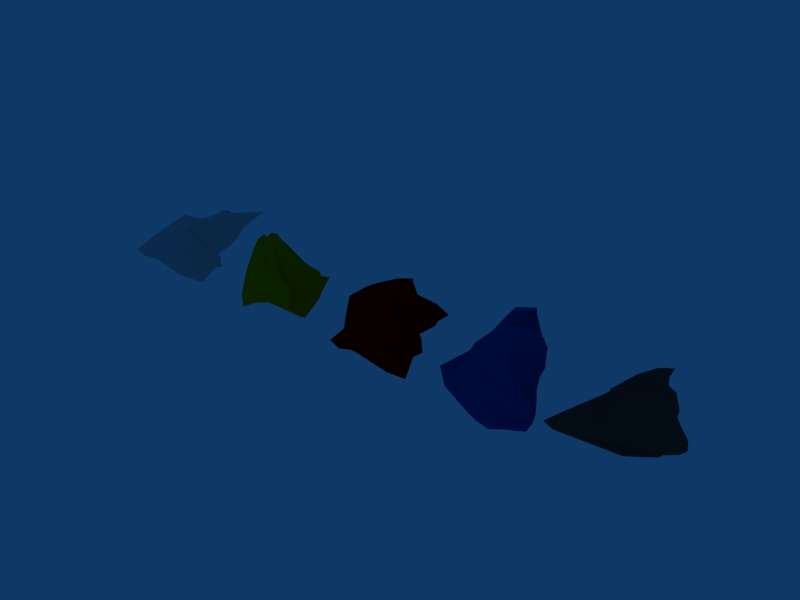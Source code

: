 # Source: 5_minerals.blend  (saved by Blender 2.49.2; exported with 4.5.12 LTS)
import bpy
from mathutils import Matrix  # noqa: F401  (used for matrix-valued properties, if any)

bpy.ops.wm.read_factory_settings(use_empty=True)
scene = bpy.context.scene
scene.name = 'Scene'

# ---- collections
col_collection_1 = bpy.data.collections.new('Collection 1'); scene.collection.children.link(col_collection_1)

# ---- materials (node trees are filled in below, after node groups)
mat_material_005 = bpy.data.materials.new('Material.005')
mat_material_005.alpha_threshold = 0.0
mat_material_005.diffuse_color = (0.02456, 0.1794, 0.5524, 1.0)
mat_material_005.roughness = 0.5
mat_material_005.line_color = (0.0, 0.0, 0.0, 1.0)
mat_material_003 = bpy.data.materials.new('Material.003')
mat_material_003.alpha_threshold = 0.0
mat_material_003.diffuse_color = (0.7486, 0.5515, 0.005297, 1.0)
mat_material_003.roughness = 0.5
mat_material_003.line_color = (0.0, 0.0, 0.0, 1.0)
mat_material_002 = bpy.data.materials.new('Material.002')
mat_material_002.alpha_threshold = 0.0
mat_material_002.diffuse_color = (0.7299, 0.7299, 0.7299, 1.0)
mat_material_002.roughness = 0.5
mat_material_002.line_color = (0.0, 0.0, 0.0, 1.0)
mat_material_004 = bpy.data.materials.new('Material.004')
mat_material_004.alpha_threshold = 0.0
mat_material_004.diffuse_color = (0.6178, 0.0, 0.0, 1.0)
mat_material_004.roughness = 0.5
mat_material_004.line_color = (0.0, 0.0, 0.0, 1.0)
mat_material_001 = bpy.data.materials.new('Material.001')
mat_material_001.alpha_threshold = 0.0
mat_material_001.diffuse_color = (0.2627, 0.2056, 0.2056, 1.0)
mat_material_001.roughness = 0.5
mat_material_001.line_color = (0.0, 0.0, 0.0, 1.0)

# ---- material node trees

# ---- world
world_world = bpy.data.worlds.new('World'); scene.world = world_world
world_world.color = (0.05656, 0.2208, 0.4)
world_world.use_sun_shadow = False
world_world.sun_shadow_jitter_overblur = 0.0
world_world.cycles.sampling_method = 'MANUAL'
world_world.cycles.sample_map_resolution = 256

# ---- meshes
me_cube_005 = bpy.data.meshes.new('Cube.005')
me_cube_005.from_pydata([(0.7896, 1.312, -1.028), (1.586, 0.05025, -1.498), (-1.056, -0.2464, -1.981), (-1.395, 0.7338, -1.968), (0.9768, 1.363, 1.047), (0.308, -0.3693, 1.496), (-1.56, 0.489, -0.2241), (-0.228, 2.138, 1.43), (0.09133, -0.475, -1.933), (1.134, 0.7694, -1.34), (-0.211, 0.8507, -1.641), (-0.9437, 0.1518, -2.194), (0.878, 0.4161, 1.39), (-0.7073, 0.03333, 0.8354), (-0.9316, 1.272, 0.646), (0.1493, 1.753, 1.362), (1.057, -0.7219, 0.4967), (1.115, 1.366, -0.1095), (-2.174, -0.01772, -1.243), (-2.231, 1.261, -1.529), (0.6038, 0.1013, -2.185), (-0.2253, 0.9068, 1.762), (1.195, 0.6599, -0.05008), (-1.481, -0.334, -0.9382), (-2.271, 0.786, -1.234), (0.0001713, 1.038, -0.5349), (0.8548, -0.3929, -1.751), (-0.4734, -0.4296, -2.067), (0.8946, 1.064, -1.161), (1.418, 0.4399, -1.484), (0.4359, 1.247, -1.265), (-0.8945, 0.7428, -1.901), (-0.8314, -0.132, -2.156), (-1.241, 0.4949, -2.076), (0.838, 0.8502, 1.217), (0.5059, -0.008574, 1.471), (-0.1171, -0.3841, 1.578), (-1.224, 0.277, 0.1832), (-1.313, 0.8283, 0.1713), (-0.6866, 1.683, 0.9667), (0.5029, 1.607, 1.139), (0.2379, 2.004, 1.518), (1.618, -0.06036, -0.9042), (0.4838, -0.5784, 1.191), (0.8939, 1.294, -0.6606), (1.111, 1.412, 0.5068), (-1.627, -0.1136, -1.654), (-2.484, 0.03024, -0.7698), (-1.857, 0.9695, -1.822), (-1.244, 1.472, -0.1516), (0.5367, -0.1743, -2.127), (1.059, 0.4401, -1.883), (0.2573, 0.3703, -2.045), (0.04789, -0.0237, -2.384), (-0.2107, 1.358, 1.861), (0.1686, 1.348, 1.672), (0.09469, 0.6477, 1.556), (-0.4442, 0.4719, 1.328), (1.058, 0.313, 0.8378), (1.178, 1.055, -0.0498), (1.199, 0.7731, -0.7359), (1.435, 0.1721, -0.1425), (-1.151, -0.4456, 0.07425), (-0.4333, -0.3487, -0.06811), (-0.8726, -0.4884, -1.444), (-1.943, -0.3731, -1.232), (-1.97, 1.046, -0.4215), (-2.183, 0.4008, -1.213), (-1.787, 0.4786, -1.759), (-2.409, 1.09, -1.39), (-0.2626, 1.051, -1.192), (0.7134, 1.368, -0.2587), (0.472, 2.201, 0.3446), (-1.061, 1.381, -0.9593), (1.334, 0.02859, -1.991), (0.5373, 0.7021, -1.586), (-0.03161, -0.2812, -2.302), (-0.4635, 0.3449, -2.219), (0.3521, 1.806, 1.841), (0.1958, 1.073, 1.352), (-0.7456, 0.8349, 0.9006), (-0.02429, 0.1296, 1.713), (1.16, 0.9681, 0.6256), (1.049, 1.072, -0.6542), (0.8325, -0.1267, 1.086), (1.422, 0.4454, -0.8627), (-0.3332, -0.8686, 1.349), (-0.2393, -0.4394, -1.135), (-1.982, -0.3782, -0.7493), (-1.328, -0.381, -1.627), (-2.15, 0.6084, -0.5915), (-1.675, 0.1589, -1.711), (-1.936, 1.365, -0.3546), (-1.963, 0.7752, -1.819), (0.5217, 1.297, -0.8503), (0.9121, 1.789, 0.4441), (-1.221, 1.044, -1.611), (-0.08448, 2.219, 0.4241)], [], [(29, 1, 26, 74), (9, 29, 74, 51), (74, 26, 8, 50), (51, 74, 50, 20), (28, 9, 51, 75), (0, 28, 75, 30), (75, 51, 20, 52), (30, 75, 52, 10), (50, 8, 27, 76), (20, 50, 76, 53), (76, 27, 2, 32), (53, 76, 32, 11), (52, 20, 53, 77), (10, 52, 77, 31), (77, 53, 11, 33), (31, 77, 33, 3), (41, 7, 39, 78), (15, 41, 78, 55), (78, 39, 14, 54), (55, 78, 54, 21), (40, 15, 55, 79), (4, 40, 79, 34), (79, 55, 21, 56), (34, 79, 56, 12), (54, 14, 38, 80), (21, 54, 80, 57), (80, 38, 6, 37), (57, 80, 37, 13), (56, 21, 57, 81), (12, 56, 81, 35), (81, 57, 13, 36), (35, 81, 36, 5), (45, 4, 34, 82), (17, 45, 82, 59), (82, 34, 12, 58), (59, 82, 58, 22), (44, 17, 59, 83), (0, 44, 83, 28), (83, 59, 22, 60), (28, 83, 60, 9), (58, 12, 35, 84), (22, 58, 84, 61), (84, 35, 5, 43), (61, 84, 43, 16), (60, 22, 61, 85), (9, 60, 85, 29), (85, 61, 16, 42), (29, 85, 42, 1), (43, 5, 36, 86), (16, 43, 86, 63), (86, 36, 13, 62), (63, 86, 62, 23), (42, 16, 63, 87), (1, 42, 87, 26), (87, 63, 23, 64), (26, 87, 64, 8), (62, 13, 37, 88), (23, 62, 88, 65), (88, 37, 6, 47), (65, 88, 47, 18), (64, 23, 65, 89), (8, 64, 89, 27), (89, 65, 18, 46), (27, 89, 46, 2), (47, 6, 38, 90), (18, 47, 90, 67), (90, 38, 14, 66), (67, 90, 66, 24), (46, 18, 67, 91), (2, 46, 91, 32), (91, 67, 24, 68), (32, 91, 68, 11), (66, 14, 39, 92), (24, 66, 92, 69), (92, 39, 7, 49), (69, 92, 49, 19), (68, 24, 69, 93), (11, 68, 93, 33), (93, 69, 19, 48), (33, 93, 48, 3), (44, 0, 30, 94), (17, 44, 94, 71), (94, 30, 10, 70), (71, 94, 70, 25), (45, 17, 71, 95), (4, 45, 95, 40), (95, 71, 25, 72), (40, 95, 72, 15), (70, 10, 31, 96), (25, 70, 96, 73), (96, 31, 3, 48), (73, 96, 48, 19), (72, 25, 73, 97), (15, 72, 97, 41), (97, 73, 19, 49), (41, 97, 49, 7)])
me_cube_005.materials.append(mat_material_005)
me_cube_005.use_remesh_preserve_volume = False
me_cube_005.use_remesh_preserve_attributes = False
me_cube_005.use_mirror_vertex_groups = False
me_cube_005.update()
me_cube_004 = bpy.data.meshes.new('Cube.004')
me_cube_004.from_pydata([(0.8742, 0.9195, -0.9251), (1.791, -0.01832, -1.352), (-1.927, -1.25, -1.465), (-1.165, 0.7017, -1.709), (1.28, 1.109, 0.9926), (0.6689, -1.256, 1.62), (-2.97, -0.3461, 0.8488), (-0.2707, 2.933, 0.8776), (-0.0585, -1.194, -1.901), (1.62, 0.6255, -1.347), (-0.09412, 1.06, -1.201), (0.2684, 0.02659, -2.514), (1.912, 0.427, 1.348), (-0.1173, -1.726, 1.44), (-1.229, 1.371, 1.236), (0.1557, 2.108, 0.8962), (1.231, -1.005, 0.3334), (1.041, 1.087, -0.04008), (-2.793, -1.154, -0.3958), (-2.092, 1.364, -1.297), (0.7985, 0.2367, -2.207), (1.742, 0.9324, 1.991), (1.547, 0.207, -0.1335), (-1.864, -1.841, -0.8577), (-2.878, 0.6474, -0.8386), (-0.4273, 1.267, -0.537), (1.09, -0.4571, -1.659), (-1.585, -1.43, -1.662), (1.177, 0.6872, -1.109), (1.877, 0.4763, -1.425), (0.4267, 1.0, -1.01), (-0.6326, 0.9115, -1.469), (0.01436, -0.7694, -2.798), (-0.2426, 0.2324, -2.328), (1.805, 0.8631, 1.242), (1.407, -0.3309, 1.453), (0.2557, -1.452, 1.713), (-1.194, -1.249, 0.7368), (-1.597, 0.2054, 1.208), (-0.585, 2.749, 0.8432), (0.461, 1.44, 0.942), (0.1641, 2.462, 1.037), (1.705, -0.2711, -0.8402), (0.7119, -1.492, 1.539), (0.9548, 1.001, -0.4813), (1.001, 1.022, 0.4183), (-2.107, -1.096, -1.36), (-3.455, -0.5956, 0.3615), (-1.791, 0.8084, -1.561), (-1.091, 1.629, 0.109), (1.066, -0.0921, -2.259), (0.9333, 0.4541, -1.486), (0.3425, 0.564, -1.645), (0.7444, 0.2104, -2.474), (0.02558, 1.546, 1.664), (0.6589, 1.396, 1.42), (2.077, 0.7468, 1.751), (0.6119, -0.1347, 1.594), (1.479, 0.126, 0.6951), (1.213, 0.5752, -0.04855), (1.767, 0.5363, -0.8368), (1.596, -0.1473, -0.2102), (-1.348, -1.623, 0.1166), (-0.2634, -1.904, 0.3078), (-1.766, -1.671, -1.258), (-2.894, -1.769, -1.243), (-2.977, 0.9108, -0.4279), (-3.181, 0.1567, -1.03), (-0.7599, -0.2593, -2.374), (-2.426, 1.306, -1.127), (-0.3516, 1.137, -0.9732), (0.4705, 1.227, -0.09176), (-0.07988, 1.815, 0.2382), (-1.398, 1.389, -1.101), (1.321, 0.332, -1.541), (0.609, 0.6183, -1.234), (0.6533, -0.446, -2.88), (0.1756, 0.5033, -1.998), (0.3097, 1.996, 1.377), (1.79, 1.163, 1.532), (-0.4871, 0.8052, 1.996), (1.101, -0.2881, 1.628), (1.3, 0.6196, 0.527), (1.242, 0.6634, -0.6028), (1.247, -0.5733, 1.081), (1.944, 0.3132, -0.9334), (-0.1201, -2.141, 1.545), (0.1407, -1.166, -0.8523), (-2.702, -1.487, -0.1149), (-2.172, -1.453, -1.755), (-3.366, 0.3603, -0.7), (-1.09, -0.9866, -2.463), (-2.525, 1.948, -0.9206), (-1.489, 0.5162, -1.603), (0.4314, 1.109, -0.5713), (0.4279, 1.273, 0.4063), (-1.158, 0.8654, -1.552), (-0.298, 2.286, 0.241)], [], [(29, 1, 26, 74), (9, 29, 74, 51), (74, 26, 8, 50), (51, 74, 50, 20), (28, 9, 51, 75), (0, 28, 75, 30), (75, 51, 20, 52), (30, 75, 52, 10), (50, 8, 27, 76), (20, 50, 76, 53), (76, 27, 2, 32), (53, 76, 32, 11), (52, 20, 53, 77), (10, 52, 77, 31), (77, 53, 11, 33), (31, 77, 33, 3), (41, 7, 39, 78), (15, 41, 78, 55), (78, 39, 14, 54), (55, 78, 54, 21), (40, 15, 55, 79), (4, 40, 79, 34), (79, 55, 21, 56), (34, 79, 56, 12), (54, 14, 38, 80), (21, 54, 80, 57), (80, 38, 6, 37), (57, 80, 37, 13), (56, 21, 57, 81), (12, 56, 81, 35), (81, 57, 13, 36), (35, 81, 36, 5), (45, 4, 34, 82), (17, 45, 82, 59), (82, 34, 12, 58), (59, 82, 58, 22), (44, 17, 59, 83), (0, 44, 83, 28), (83, 59, 22, 60), (28, 83, 60, 9), (58, 12, 35, 84), (22, 58, 84, 61), (84, 35, 5, 43), (61, 84, 43, 16), (60, 22, 61, 85), (9, 60, 85, 29), (85, 61, 16, 42), (29, 85, 42, 1), (43, 5, 36, 86), (16, 43, 86, 63), (86, 36, 13, 62), (63, 86, 62, 23), (42, 16, 63, 87), (1, 42, 87, 26), (87, 63, 23, 64), (26, 87, 64, 8), (62, 13, 37, 88), (23, 62, 88, 65), (88, 37, 6, 47), (65, 88, 47, 18), (64, 23, 65, 89), (8, 64, 89, 27), (89, 65, 18, 46), (27, 89, 46, 2), (47, 6, 38, 90), (18, 47, 90, 67), (90, 38, 14, 66), (67, 90, 66, 24), (46, 18, 67, 91), (2, 46, 91, 32), (91, 67, 24, 68), (32, 91, 68, 11), (66, 14, 39, 92), (24, 66, 92, 69), (92, 39, 7, 49), (69, 92, 49, 19), (68, 24, 69, 93), (11, 68, 93, 33), (93, 69, 19, 48), (33, 93, 48, 3), (44, 0, 30, 94), (17, 44, 94, 71), (94, 30, 10, 70), (71, 94, 70, 25), (45, 17, 71, 95), (4, 45, 95, 40), (95, 71, 25, 72), (40, 95, 72, 15), (70, 10, 31, 96), (25, 70, 96, 73), (96, 31, 3, 48), (73, 96, 48, 19), (72, 25, 73, 97), (15, 72, 97, 41), (97, 73, 19, 49), (41, 97, 49, 7)])
me_cube_004.materials.append(mat_material_003)
me_cube_004.use_remesh_preserve_volume = False
me_cube_004.use_remesh_preserve_attributes = False
me_cube_004.use_mirror_vertex_groups = False
me_cube_004.update()
me_cube_003 = bpy.data.meshes.new('Cube.003')
me_cube_003.from_pydata([(0.8469, 1.068, -0.882), (1.718, 0.1174, -1.288), (-1.964, -1.011, -1.197), (-0.7512, 3.404, -1.505), (0.8369, 1.016, 0.8101), (0.5082, -0.7954, 1.768), (-1.321, -0.4222, 0.7493), (-0.04142, 2.529, 1.116), (-0.8235, -0.6573, -2.302), (1.555, 0.733, -1.283), (0.08095, 2.813, -1.217), (-0.2433, 0.4372, -2.032), (0.9976, 0.16, 0.9858), (-0.5903, -1.081, 1.483), (-0.6318, 3.398, 0.9028), (0.3196, 1.853, 0.9757), (1.195, -0.8257, 0.7892), (1.003, 1.197, -0.0344), (-2.624, -1.641, -0.4493), (-0.6633, 5.046, -0.6837), (0.4552, 0.4743, -1.936), (0.1804, 0.5243, 1.455), (1.485, 0.3328, -0.1227), (-1.746, -1.754, 0.2512), (-1.325, 4.351, -0.5454), (0.06155, 4.017, -0.4596), (0.7101, -0.172, -2.519), (-1.611, -1.114, -1.325), (1.131, 0.792, -1.055), (1.8, 0.5903, -1.357), (0.4803, 1.753, -0.9911), (-0.3614, 3.2, -1.451), (-0.7889, 0.01892, -2.288), (-0.4529, 2.269, -1.55), (0.9184, 0.5876, 0.8926), (0.8411, -0.4191, 1.676), (0.02343, -0.9297, 1.68), (-1.114, -1.03, 1.064), (-0.8306, 2.408, 0.7497), (-0.2439, 2.577, 1.168), (0.5, 1.377, 0.8581), (0.2235, 2.141, 1.105), (1.634, -0.1243, -0.8139), (0.625, -0.8834, 1.469), (0.9247, 1.155, -0.4581), (0.921, 1.118, 0.3873), (-2.731, -1.223, -0.9859), (-1.851, -0.558, 0.2018), (-0.8233, 4.154, -1.231), (-0.4004, 6.453, -0.1004), (0.3792, 0.008857, -2.603), (0.8431, 0.5878, -1.393), (0.2354, 1.292, -1.385), (0.3394, 0.4719, -1.999), (-0.1259, 1.441, 1.197), (0.3169, 1.149, 1.2), (0.5045, 0.1837, 1.217), (-0.05809, -0.4211, 1.989), (1.127, 0.1211, 0.5616), (1.165, 0.6849, -0.04141), (1.695, 0.6477, -0.795), (1.532, -0.005931, -0.196), (-1.163, -1.593, 0.946), (1.14, -1.689, 0.2897), (-1.922, -1.586, -1.088), (-3.43, -1.817, -0.881), (-1.326, 4.894, -0.05391), (-1.365, 2.65, -0.3816), (-0.8803, 3.21, -1.094), (-1.004, 4.752, -0.6989), (0.001812, 3.648, -0.9481), (0.5487, 2.233, -0.1259), (0.1961, 3.251, 0.3062), (-0.2756, 4.352, -0.5182), (1.268, 0.4527, -1.467), (0.5681, 0.9564, -1.141), (-0.2553, -0.1111, -2.423), (0.01014, 1.38, -1.578), (0.1463, 1.73, 1.27), (0.522, 0.7606, 1.024), (-0.4555, 0.4722, 1.252), (0.3696, -0.4576, 2.039), (1.033, 0.6287, 0.4296), (1.193, 0.7692, -0.5714), (0.9666, -0.5214, 1.618), (1.864, 0.4343, -0.8874), (-0.1966, -1.243, 1.187), (0.363, -1.298, -1.622), (-1.951, -1.559, 0.3861), (-3.035, -1.631, -1.236), (-1.3, 3.118, 0.04162), (-1.157, 1.413, -0.9286), (-0.8722, 5.228, -0.1036), (-0.932, 3.765, -1.217), (0.5161, 2.167, -0.5867), (0.5118, 1.903, 0.3795), (-0.441, 4.067, -1.133), (0.05664, 3.653, 0.3912)], [], [(29, 1, 26, 74), (9, 29, 74, 51), (74, 26, 8, 50), (51, 74, 50, 20), (28, 9, 51, 75), (0, 28, 75, 30), (75, 51, 20, 52), (30, 75, 52, 10), (50, 8, 27, 76), (20, 50, 76, 53), (76, 27, 2, 32), (53, 76, 32, 11), (52, 20, 53, 77), (10, 52, 77, 31), (77, 53, 11, 33), (31, 77, 33, 3), (41, 7, 39, 78), (15, 41, 78, 55), (78, 39, 14, 54), (55, 78, 54, 21), (40, 15, 55, 79), (4, 40, 79, 34), (79, 55, 21, 56), (34, 79, 56, 12), (54, 14, 38, 80), (21, 54, 80, 57), (80, 38, 6, 37), (57, 80, 37, 13), (56, 21, 57, 81), (12, 56, 81, 35), (81, 57, 13, 36), (35, 81, 36, 5), (45, 4, 34, 82), (17, 45, 82, 59), (82, 34, 12, 58), (59, 82, 58, 22), (44, 17, 59, 83), (0, 44, 83, 28), (83, 59, 22, 60), (28, 83, 60, 9), (58, 12, 35, 84), (22, 58, 84, 61), (84, 35, 5, 43), (61, 84, 43, 16), (60, 22, 61, 85), (9, 60, 85, 29), (85, 61, 16, 42), (29, 85, 42, 1), (43, 5, 36, 86), (16, 43, 86, 63), (86, 36, 13, 62), (63, 86, 62, 23), (42, 16, 63, 87), (1, 42, 87, 26), (87, 63, 23, 64), (26, 87, 64, 8), (62, 13, 37, 88), (23, 62, 88, 65), (88, 37, 6, 47), (65, 88, 47, 18), (64, 23, 65, 89), (8, 64, 89, 27), (89, 65, 18, 46), (27, 89, 46, 2), (47, 6, 38, 90), (18, 47, 90, 67), (90, 38, 14, 66), (67, 90, 66, 24), (46, 18, 67, 91), (2, 46, 91, 32), (91, 67, 24, 68), (32, 91, 68, 11), (66, 14, 39, 92), (24, 66, 92, 69), (92, 39, 7, 49), (69, 92, 49, 19), (68, 24, 69, 93), (11, 68, 93, 33), (93, 69, 19, 48), (33, 93, 48, 3), (44, 0, 30, 94), (17, 44, 94, 71), (94, 30, 10, 70), (71, 94, 70, 25), (45, 17, 71, 95), (4, 45, 95, 40), (95, 71, 25, 72), (40, 95, 72, 15), (70, 10, 31, 96), (25, 70, 96, 73), (96, 31, 3, 48), (73, 96, 48, 19), (72, 25, 73, 97), (15, 72, 97, 41), (97, 73, 19, 49), (41, 97, 49, 7)])
me_cube_003.materials.append(mat_material_002)
me_cube_003.use_remesh_preserve_volume = False
me_cube_003.use_remesh_preserve_attributes = False
me_cube_003.use_mirror_vertex_groups = False
me_cube_003.update()
me_cube_002 = bpy.data.meshes.new('Cube.002')
me_cube_002.from_pydata([(1.25, 1.276, -1.096), (2.044, -0.05581, -1.486), (-2.218, -0.5871, -2.28), (-2.108, 1.095, -2.392), (1.01, 1.379, 1.068), (0.5004, -0.7477, 2.068), (-2.848, 0.1808, 0.3797), (-0.228, 2.138, 1.43), (-0.4844, -1.107, -2.109), (1.853, 0.6713, -1.482), (-0.487, 1.313, -1.692), (-0.4079, 0.2305, -2.439), (0.878, 0.4161, 1.39), (-0.8287, -0.2387, 1.335), (-1.751, 1.509, 1.072), (0.1493, 1.753, 1.362), (1.114, -0.7695, 0.5995), (2.168, 1.962, 0.009145), (-2.471, -0.6723, -1.533), (-2.921, 1.334, -2.1), (1.487, -0.2825, -2.783), (-0.2952, 0.878, 1.85), (1.674, 0.3299, -0.04395), (-1.559, -1.397, -1.514), (-3.262, 0.9973, -1.296), (-1.076, 1.673, -1.075), (1.499, -0.7362, -1.988), (-1.862, -0.7708, -2.318), (1.356, 0.7353, -1.281), (2.142, 0.5032, -1.569), (0.5781, 1.353, -1.346), (-1.274, 1.191, -2.154), (-1.135, -0.1638, -2.363), (-1.343, 0.7441, -2.311), (0.838, 0.8501, 1.217), (0.6278, -0.06785, 1.686), (-0.0125, -0.6236, 2.005), (-2.41, -0.05715, 0.6761), (-2.271, 1.044, 0.8503), (-0.7174, 1.902, 1.416), (0.5029, 1.607, 1.139), (0.2379, 2.004, 1.518), (1.917, -0.2949, -0.8774), (0.5802, -1.044, 1.964), (1.967, 1.8, -0.5363), (1.758, 1.789, 0.5367), (-2.341, -0.8691, -1.986), (-2.916, -0.1115, -0.7958), (-2.736, 1.081, -2.443), (-1.762, 1.912, -0.3541), (1.89, -0.6649, -2.819), (1.471, 0.1803, -2.005), (0.2957, 0.5459, -2.096), (1.358, -0.296, -2.972), (-0.2107, 1.358, 1.861), (0.1686, 1.348, 1.672), (0.0793, 0.6505, 1.555), (-0.6921, 0.3652, 1.587), (1.058, 0.313, 0.8378), (1.642, 1.041, 0.02585), (2.014, 0.5779, -0.8987), (1.723, -0.05529, -0.1162), (-1.954, -0.7123, -0.4479), (-0.6039, -1.89, -0.06308), (-1.612, -1.221, -2.015), (-2.65, -1.7, -1.569), (-3.202, 1.143, -0.6059), (-3.077, 0.6583, -1.207), (-2.384, 0.7608, -1.947), (-3.178, 1.141, -1.798), (-0.9188, 1.463, -1.556), (2.201, 2.715, -0.1635), (0.4866, 2.295, 0.3329), (-2.193, 1.484, -1.837), (1.75, 0.1805, -1.875), (0.7778, 0.5647, -1.712), (0.5955, -0.6809, -2.875), (-0.115, 0.5724, -2.321), (0.3521, 1.806, 1.841), (0.1958, 1.073, 1.352), (-1.361, 0.8218, 1.363), (-0.02599, 0.125, 1.739), (1.339, 1.033, 0.6212), (1.52, 0.9103, -0.6452), (0.7607, -0.2313, 1.357), (2.216, 0.3209, -1.011), (-0.3264, -0.8527, 1.335), (-0.4658, -1.184, -1.055), (-2.292, -0.9485, -1.03), (-2.278, -1.437, -2.08), (-3.08, 0.8286, -0.4511), (-2.514, 0.3252, -1.97), (-3.016, 1.417, -1.19), (-2.62, 0.932, -2.187), (1.459, 2.14, -0.7804), (1.628, 2.362, 0.481), (-2.032, 1.202, -2.322), (-0.08448, 2.219, 0.4241)], [], [(29, 1, 26, 74), (9, 29, 74, 51), (74, 26, 8, 50), (51, 74, 50, 20), (28, 9, 51, 75), (0, 28, 75, 30), (75, 51, 20, 52), (30, 75, 52, 10), (50, 8, 27, 76), (20, 50, 76, 53), (76, 27, 2, 32), (53, 76, 32, 11), (52, 20, 53, 77), (10, 52, 77, 31), (77, 53, 11, 33), (31, 77, 33, 3), (41, 7, 39, 78), (15, 41, 78, 55), (78, 39, 14, 54), (55, 78, 54, 21), (40, 15, 55, 79), (4, 40, 79, 34), (79, 55, 21, 56), (34, 79, 56, 12), (54, 14, 38, 80), (21, 54, 80, 57), (80, 38, 6, 37), (57, 80, 37, 13), (56, 21, 57, 81), (12, 56, 81, 35), (81, 57, 13, 36), (35, 81, 36, 5), (45, 4, 34, 82), (17, 45, 82, 59), (82, 34, 12, 58), (59, 82, 58, 22), (44, 17, 59, 83), (0, 44, 83, 28), (83, 59, 22, 60), (28, 83, 60, 9), (58, 12, 35, 84), (22, 58, 84, 61), (84, 35, 5, 43), (61, 84, 43, 16), (60, 22, 61, 85), (9, 60, 85, 29), (85, 61, 16, 42), (29, 85, 42, 1), (43, 5, 36, 86), (16, 43, 86, 63), (86, 36, 13, 62), (63, 86, 62, 23), (42, 16, 63, 87), (1, 42, 87, 26), (87, 63, 23, 64), (26, 87, 64, 8), (62, 13, 37, 88), (23, 62, 88, 65), (88, 37, 6, 47), (65, 88, 47, 18), (64, 23, 65, 89), (8, 64, 89, 27), (89, 65, 18, 46), (27, 89, 46, 2), (47, 6, 38, 90), (18, 47, 90, 67), (90, 38, 14, 66), (67, 90, 66, 24), (46, 18, 67, 91), (2, 46, 91, 32), (91, 67, 24, 68), (32, 91, 68, 11), (66, 14, 39, 92), (24, 66, 92, 69), (92, 39, 7, 49), (69, 92, 49, 19), (68, 24, 69, 93), (11, 68, 93, 33), (93, 69, 19, 48), (33, 93, 48, 3), (44, 0, 30, 94), (17, 44, 94, 71), (94, 30, 10, 70), (71, 94, 70, 25), (45, 17, 71, 95), (4, 45, 95, 40), (95, 71, 25, 72), (40, 95, 72, 15), (70, 10, 31, 96), (25, 70, 96, 73), (96, 31, 3, 48), (73, 96, 48, 19), (72, 25, 73, 97), (15, 72, 97, 41), (97, 73, 19, 49), (41, 97, 49, 7)])
me_cube_002.materials.append(mat_material_004)
me_cube_002.use_remesh_preserve_volume = False
me_cube_002.use_remesh_preserve_attributes = False
me_cube_002.use_mirror_vertex_groups = False
me_cube_002.update()
me_cube_001 = bpy.data.meshes.new('Cube.001')
me_cube_001.from_pydata([(1.006, 1.005, -1.003), (2.045, -0.05731, -1.486), (-2.319, -1.39, -1.381), (-1.399, 0.8634, -1.623), (1.0, 1.0, 1.0), (0.7708, -1.452, 1.877), (-1.726, -0.9574, 0.7445), (-0.07015, 2.013, 1.478), (-0.1938, -1.334, -1.876), (1.852, 0.6722, -1.481), (-0.09423, 1.165, -1.31), (-0.2334, 0.2277, -1.879), (1.191, -0.006813, 1.208), (-0.3022, -1.419, 1.438), (-1.034, 0.9134, 1.246), (0.3397, 1.499, 1.354), (1.411, -1.175, 0.4232), (1.195, 1.195, -2.646e-09), (-3.099, -1.564, -0.5839), (-2.104, 1.062, -1.187), (0.5877, 0.3603, -1.915), (0.2415, 0.2188, 1.657), (1.768, 0.198, -0.1059), (-2.531, -2.293, -0.7297), (-2.183, 0.3424, -0.3024), (-0.4688, 1.399, -0.563), (1.151, -0.516, -1.672), (-1.901, -1.517, -1.53), (1.349, 0.7422, -1.211), (2.142, 0.5032, -1.569), (0.499, 1.097, -1.099), (-0.7215, 1.008, -1.582), (-0.6079, -0.4707, -1.856), (-0.7276, 0.513, -1.705), (1.097, 0.5, 1.097), (1.001, -0.6908, 1.468), (0.2577, -1.535, 1.926), (-1.261, -1.246, 0.8643), (-1.229, 0.1418, 1.045), (-0.3974, 1.638, 1.496), (0.5375, 1.131, 1.115), (0.351, 1.892, 1.516), (1.948, -0.3438, -0.9067), (0.8193, -1.718, 1.786), (1.097, 1.097, -0.5), (1.097, 1.097, 0.5), (-3.228, -1.646, -1.129), (-2.47, -1.197, 0.04936), (-1.999, 0.828, -1.579), (-1.06, 1.568, 0.1951), (0.9844, -0.04847, -2.126), (1.016, 0.5002, -1.545), (0.2257, 0.6714, -1.529), (0.4486, 0.3607, -2.09), (0.1349, 0.9577, 1.766), (0.4579, 1.008, 1.584), (0.597, -0.002296, 1.377), (-0.009074, -0.625, 1.478), (1.344, -0.05295, 0.7051), (1.389, 0.6153, -0.009601), (2.018, 0.5712, -0.9028), (1.824, -0.2035, -0.1928), (-1.518, -1.818, 0.1597), (-0.3823, -1.886, 0.266), (-2.269, -2.041, -1.252), (-4.056, -2.35, -1.005), (-2.127, 0.4907, 0.2044), (-1.933, -0.2704, -0.2628), (-1.347, 0.1546, -0.9989), (-2.204, 0.6909, -0.7789), (-0.383, 1.251, -1.057), (0.5486, 1.354, -0.05857), (0.02046, 1.47, 0.5045), (-1.378, 1.195, -1.02), (1.512, 0.3401, -1.699), (0.6592, 0.682, -1.278), (0.09737, -0.2871, -2.147), (-0.05767, 0.6391, -1.775), (0.4631, 1.669, 1.797), (0.5914, 0.587, 1.253), (-0.4637, -0.1202, 1.291), (0.4549, -0.7336, 1.592), (1.233, 0.5487, 0.5487), (1.422, 0.7152, -0.6377), (1.13, -0.8229, 1.16), (2.218, 0.3183, -1.012), (-0.2694, -2.001, 1.604), (0.1745, -1.358, -0.9196), (-3.035, -1.864, -0.1869), (-3.589, -2.129, -1.426), (-1.895, -0.09905, 0.2566), (-1.562, -0.4912, -0.9691), (-2.01, 0.9583, -0.2762), (-1.703, 0.5024, -1.23), (0.5043, 1.22, -0.602), (0.5315, 1.228, 0.5281), (-1.336, 0.9835, -1.572), (-0.1697, 1.675, 0.6203)], [], [(29, 1, 26, 74), (9, 29, 74, 51), (74, 26, 8, 50), (51, 74, 50, 20), (28, 9, 51, 75), (0, 28, 75, 30), (75, 51, 20, 52), (30, 75, 52, 10), (50, 8, 27, 76), (20, 50, 76, 53), (76, 27, 2, 32), (53, 76, 32, 11), (52, 20, 53, 77), (10, 52, 77, 31), (77, 53, 11, 33), (31, 77, 33, 3), (41, 7, 39, 78), (15, 41, 78, 55), (78, 39, 14, 54), (55, 78, 54, 21), (40, 15, 55, 79), (4, 40, 79, 34), (79, 55, 21, 56), (34, 79, 56, 12), (54, 14, 38, 80), (21, 54, 80, 57), (80, 38, 6, 37), (57, 80, 37, 13), (56, 21, 57, 81), (12, 56, 81, 35), (81, 57, 13, 36), (35, 81, 36, 5), (45, 4, 34, 82), (17, 45, 82, 59), (82, 34, 12, 58), (59, 82, 58, 22), (44, 17, 59, 83), (0, 44, 83, 28), (83, 59, 22, 60), (28, 83, 60, 9), (58, 12, 35, 84), (22, 58, 84, 61), (84, 35, 5, 43), (61, 84, 43, 16), (60, 22, 61, 85), (9, 60, 85, 29), (85, 61, 16, 42), (29, 85, 42, 1), (43, 5, 36, 86), (16, 43, 86, 63), (86, 36, 13, 62), (63, 86, 62, 23), (42, 16, 63, 87), (1, 42, 87, 26), (87, 63, 23, 64), (26, 87, 64, 8), (62, 13, 37, 88), (23, 62, 88, 65), (88, 37, 6, 47), (65, 88, 47, 18), (64, 23, 65, 89), (8, 64, 89, 27), (89, 65, 18, 46), (27, 89, 46, 2), (47, 6, 38, 90), (18, 47, 90, 67), (90, 38, 14, 66), (67, 90, 66, 24), (46, 18, 67, 91), (2, 46, 91, 32), (91, 67, 24, 68), (32, 91, 68, 11), (66, 14, 39, 92), (24, 66, 92, 69), (92, 39, 7, 49), (69, 92, 49, 19), (68, 24, 69, 93), (11, 68, 93, 33), (93, 69, 19, 48), (33, 93, 48, 3), (44, 0, 30, 94), (17, 44, 94, 71), (94, 30, 10, 70), (71, 94, 70, 25), (45, 17, 71, 95), (4, 45, 95, 40), (95, 71, 25, 72), (40, 95, 72, 15), (70, 10, 31, 96), (25, 70, 96, 73), (96, 31, 3, 48), (73, 96, 48, 19), (72, 25, 73, 97), (15, 72, 97, 41), (97, 73, 19, 49), (41, 97, 49, 7)])
me_cube_001.materials.append(mat_material_001)
me_cube_001.use_remesh_preserve_volume = False
me_cube_001.use_remesh_preserve_attributes = False
me_cube_001.use_mirror_vertex_groups = False
me_cube_001.update()

# ---- objects
ob_cube_004 = bpy.data.objects.new('Cube.004', me_cube_005)
ob_cube_003 = bpy.data.objects.new('Cube.003', me_cube_004)
ob_cube_002 = bpy.data.objects.new('Cube.002', me_cube_003)
ob_cube_001 = bpy.data.objects.new('Cube.001', me_cube_002)
ob_cube = bpy.data.objects.new('Cube', me_cube_001)

# ---- transforms, parenting, visibility, modifiers, constraints
ob_cube_004.location = (2.574, -0.6825, 0.0)
ob_cube_004.scale = (1.446, 1.446, 1.446)
ob_cube_004.lock_rotations_4d = False
ob_cube_004.empty_display_type = 'ARROWS'
ob_cube_004.lineart.crease_threshold = 0.0
ob_cube_003.location = (-13.98, 0.0, 0.0)
ob_cube_003.rotation_euler = (-0.0, -2.753, 0.0)
ob_cube_003.lock_rotations_4d = False
ob_cube_003.empty_display_type = 'ARROWS'
ob_cube_003.lineart.crease_threshold = 0.0
ob_cube_002.location = (-21.1, 0.0, 0.0)
ob_cube_002.lock_rotations_4d = False
ob_cube_002.empty_display_type = 'ARROWS'
ob_cube_002.lineart.crease_threshold = 0.0
ob_cube_001.location = (-5.248, 0.0, 0.0)
ob_cube_001.lock_rotations_4d = False
ob_cube_001.empty_display_type = 'ARROWS'
ob_cube_001.lineart.crease_threshold = 0.0
ob_cube.location = (10.15, 0.6399, 0.0)
ob_cube.lock_rotations_4d = False
ob_cube.empty_display_type = 'ARROWS'
ob_cube.lineart.crease_threshold = 0.0

# ---- collection membership
col_collection_1.objects.link(ob_cube_004)
col_collection_1.objects.link(ob_cube_003)
col_collection_1.objects.link(ob_cube_002)
col_collection_1.objects.link(ob_cube_001)
col_collection_1.objects.link(ob_cube)

# ---- scene / render settings (as saved in the file)
scene.frame_start = 1; scene.frame_end = 250; scene.frame_set(1)
scene.render.engine = 'BLENDER_EEVEE_NEXT'
scene.render.image_settings.file_format = 'JPEG'
scene.render.image_settings.color_mode = 'RGB'
scene.render.image_settings.compression = 90
scene.render.resolution_x = 800
scene.render.resolution_y = 600
scene.render.pixel_aspect_x = 100.0
scene.render.pixel_aspect_y = 100.0
scene.render.fps = 25
scene.render.dither_intensity = 0.0
scene.render.use_compositing = False
scene.render.use_sequencer = False
scene.render.bake_margin = 2
scene.render.bake_bias = 0.0
scene.render.use_stamp_time = False
scene.render.use_stamp_date = False
scene.render.use_stamp_frame = False
scene.render.use_stamp_camera = False
scene.render.use_stamp_scene = False
scene.render.use_stamp_filename = False
scene.render.use_stamp_render_time = False
scene.render.stamp_font_size = 0
scene.cycles.use_denoising = False
scene.cycles.samples = 10
scene.cycles.sampling_pattern = 'TABULATED_SOBOL'
scene.cycles.light_sampling_threshold = 0.0
scene.cycles.use_adaptive_sampling = False
scene.cycles.use_light_tree = False
scene.cycles.blur_glossy = 0.0
scene.cycles.volume_bounces = 1
scene.cycles.pixel_filter_type = 'GAUSSIAN'
scene.cycles.sample_clamp_indirect = 0.0
scene.view_settings.view_transform = 'Raw'
bpy.context.view_layer.update()

# ---- added for rendering (the .blend has no active camera): camera
cam_auto = bpy.data.cameras.new('AutoCamera')
cam_auto.lens = 50.0
cam_auto.sensor_width = 36.0
cam_auto.clip_end = 1000.0
ob_auto_camera = bpy.data.objects.new('AutoCamera', cam_auto)
scene.collection.objects.link(ob_auto_camera)
ob_auto_camera.location = (29.5513, -40.5994, 28.5065)
ob_auto_camera.rotation_euler = (1.09748, -7.21219e-08, 0.694738)
scene.camera = ob_auto_camera
bpy.context.view_layer.update()
